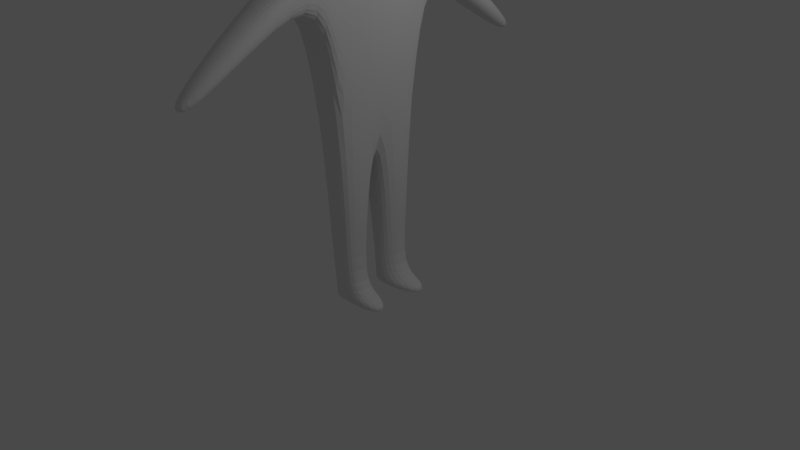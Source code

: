 # Source: PlayerModel.blend  (saved by Blender 2.75.0; exported with 4.5.12 LTS)
import bpy
from mathutils import Matrix  # noqa: F401  (used for matrix-valued properties, if any)

bpy.ops.wm.read_factory_settings(use_empty=True)
scene = bpy.context.scene
scene.name = 'Scene'

# ---- collections
col_collection_1 = bpy.data.collections.new('Collection 1'); scene.collection.children.link(col_collection_1)

# ---- materials (node trees are filled in below, after node groups)
mat_material = bpy.data.materials.new('Material')
mat_material.alpha_threshold = 0.0
mat_material.use_transparent_shadow = False
mat_material.roughness = 0.5
mat_material.line_color = (0.0, 0.0, 0.0, 1.0)

# ---- material node trees

# ---- world
world_world = bpy.data.worlds.new('World'); scene.world = world_world
world_world.color = (0.06663, 0.06663, 0.06663)
world_world.use_sun_shadow = False
world_world.sun_shadow_jitter_overblur = 0.0
world_world.cycles.sampling_method = 'MANUAL'
world_world.cycles.sample_map_resolution = 256

# ---- cameras
cam_camera = bpy.data.cameras.new('Camera')
cam_camera.clip_end = 100.0
cam_camera.lens = 35.0
cam_camera.sensor_width = 32.0
cam_camera.sensor_height = 18.0
cam_camera.ortho_scale = 7.314
cam_camera.dof.focus_distance = 0.0
cam_camera.dof.aperture_fstop = 128.0

# ---- lights
light_lamp = bpy.data.lights.new('Lamp', 'POINT')
light_lamp.transmission_factor = 0.0
light_lamp.cutoff_distance = 30.0
light_lamp.energy = 100.0
light_lamp.shadow_buffer_clip_start = 1.001
light_lamp.shadow_soft_size = 0.1
light_lamp.shadow_maximum_resolution = 0.006
light_lamp.use_absolute_resolution = True
light_lamp.cycles.use_multiple_importance_sampling = False

# ---- meshes
me_cube = bpy.data.meshes.new('Cube')
me_cube.from_pydata([(0.1722, 0.6071, 2.412), (-0.2777, 0.6071, 2.412), (0.2308, 0.6984, 4.419), (-0.3754, 0.6984, 4.419), (0.2071, -5.96e-08, 2.397), (-0.4098, 2.98e-07, 2.397), (0.3193, 0.0, 4.076), (-0.4098, 1.788e-07, 4.476), (0.09585, 0.1464, 4.601), (-0.2404, 0.1464, 4.601), (-0.3, 2.384e-07, 4.584), (0.1554, -2.384e-07, 4.584), (0.09585, 0.1464, 4.702), (-0.2404, 0.1464, 4.702), (-0.3, 2.384e-07, 4.719), (0.1554, -2.384e-07, 4.719), (0.2653, 0.3928, 5.098), (-0.4098, 0.3594, 5.244), (-0.499, 0.0, 5.169), (0.447, 0.0, 5.055), (0.2653, 0.235, 5.587), (-0.3767, 0.2133, 5.562), (-0.3767, 1.788e-07, 5.562), (0.3161, 0.0, 5.693), (0.1586, 0.5298, 1.149), (-0.3031, 0.5298, 1.149), (-0.3031, 0.1632, 1.149), (0.1586, 0.1632, 1.149), (0.1853, 0.7173, 4.04), (-0.3754, 0.7173, 4.04), (0.2308, 0.7173, 4.419), (-0.3754, 0.7173, 4.419), (0.08787, 1.557, 3.565), (-0.2324, 1.557, 3.565), (0.1006, 1.72, 3.787), (-0.2451, 1.72, 3.787), (0.0323, 2.381, 3.05), (-0.1769, 2.381, 3.05), (0.0323, 2.458, 3.155), (-0.1769, 2.458, 3.155), (0.09282, 0.4776, 0.2293), (-0.2374, 0.4776, 0.2293), (-0.2374, 0.2154, 0.2293), (0.09282, 0.2154, 0.2293), (0.2015, 0.6071, 3.345), (-0.3265, 0.6071, 3.345), (-0.4098, 2.384e-07, 3.436), (0.3013, -2.98e-07, 3.391), (0.2308, 0.7173, 4.23), (-0.3754, 0.7173, 4.23), (0.173, 1.638, 3.676), (-0.3155, 1.638, 3.676), (0.07744, 2.419, 3.103), (-0.222, 2.419, 3.103), (-0.05166, 0.6063, 2.34), (-0.0725, 0.6976, 4.469), (-0.1035, 0.0, 2.324), (-0.0725, 0.2706, 4.653), (-0.0725, 0.2896, 4.798), (-0.0725, 0.4797, 5.153), (-0.0725, 0.2432, 5.655), (-0.0725, 0.0, 5.826), (-0.0725, 0.5182, 0.9943), (-0.0725, 0.1276, 0.9943), (-0.09673, 0.7177, 4.066), (-0.0725, 0.7177, 4.469), (-0.08101, 1.524, 3.568), (-0.0725, 1.791, 3.804), (-0.0725, 2.401, 3.0), (-0.0725, 2.518, 3.132), (-0.0725, 0.5196, 0.2294), (-0.0725, 0.09491, 0.2294), (-0.0725, 2.515, 3.057), (-0.0725, 0.5196, 0.1675), (-0.2374, 0.4776, 0.1674), (-0.2374, 0.2154, 0.1674), (0.5554, 0.4776, 0.1674), (0.5554, 0.2154, 0.1674), (-0.0725, 0.09491, 0.1675), (-0.0725, 0.5196, 0.02526), (-0.2374, 0.4776, 0.0252), (-0.2374, 0.2154, 0.0252), (0.5554, 0.4776, 0.0252), (0.5554, 0.2154, 0.0252), (-0.0725, 0.09491, 0.02526)], [], [(46, 7, 3, 45), (45, 3, 31, 49), (44, 2, 6, 47), (6, 2, 8, 11), (0, 4, 27, 24), (11, 8, 12, 15), (3, 7, 10, 9), (55, 3, 9, 57), (58, 13, 17, 59), (57, 9, 13, 58), (9, 10, 14, 13), (13, 14, 18, 17), (15, 12, 16, 19), (60, 21, 22, 61), (17, 18, 22, 21), (19, 16, 20, 23), (59, 17, 21, 60), (24, 27, 43, 40), (5, 1, 25, 26), (54, 0, 24, 62), (56, 5, 26, 63), (48, 28, 32, 50), (44, 0, 28, 48), (55, 2, 30, 65), (54, 1, 29, 64), (51, 35, 39, 53), (49, 31, 35, 51), (64, 29, 33, 66), (65, 30, 34, 67), (72, 68, 37, 53), (66, 33, 37, 68), (67, 34, 38, 69), (50, 32, 36, 52), (43, 71, 78, 77), (62, 24, 40, 70), (63, 26, 42, 71), (26, 25, 41, 42), (34, 50, 52, 38), (69, 72, 53, 39), (29, 49, 51, 33), (33, 51, 53, 37), (2, 44, 48, 30), (30, 48, 50, 34), (0, 44, 47, 4), (1, 45, 49, 29), (5, 46, 45, 1), (38, 52, 72, 69), (27, 63, 71, 43), (25, 62, 70, 41), (42, 41, 74, 75), (35, 67, 69, 39), (32, 66, 68, 36), (52, 36, 68, 72), (31, 65, 67, 35), (28, 64, 66, 32), (0, 54, 64, 28), (3, 55, 65, 31), (4, 56, 63, 27), (1, 54, 62, 25), (16, 59, 60, 20), (20, 60, 61, 23), (8, 57, 58, 12), (12, 58, 59, 16), (2, 55, 57, 8), (76, 77, 83, 82), (73, 76, 82, 79), (40, 43, 77, 76), (41, 70, 73, 74), (70, 40, 76, 73), (71, 42, 75, 78), (79, 84, 81, 80), (82, 83, 84, 79), (74, 73, 79, 80), (77, 78, 84, 83), (78, 75, 81, 84), (75, 74, 80, 81)])
me_cube.materials.append(mat_material)
me_cube.use_remesh_preserve_volume = False
me_cube.use_remesh_preserve_attributes = False
me_cube.use_mirror_vertex_groups = False
me_cube.update()

# ---- objects
ob_cube = bpy.data.objects.new('Cube', me_cube)
ob_lamp = bpy.data.objects.new('Lamp', light_lamp)
ob_camera = bpy.data.objects.new('Camera', cam_camera)

# ---- transforms, parenting, visibility, modifiers, constraints
ob_cube.location = (0.5029, -0.2394, 0.0)
ob_cube.scale = (0.8695, 0.8695, 0.8695)
ob_cube.lock_rotations_4d = False
ob_cube.empty_display_type = 'ARROWS'
ob_cube.lineart.crease_threshold = 0.0
_m = ob_cube.modifiers.new('Mirror', 'MIRROR')
_m.use_axis = (False, True, False)
_m = ob_cube.modifiers.new('Subsurf', 'SUBSURF')
_m.uv_smooth = 'PRESERVE_CORNERS'
_m.quality = 2
ob_lamp.location = (4.047, 0.6348, 5.623)
ob_lamp.rotation_euler = (0.6503, 0.05522, 1.866)
ob_lamp.scale = (0.8695, 0.8695, 0.8695)
ob_lamp.lock_rotations_4d = False
ob_lamp.empty_display_type = 'ARROWS'
ob_lamp.color = (0.0, 0.0, 0.0, 0.0)
ob_lamp.lineart.crease_threshold = 0.0
ob_camera.location = (7.007, -5.898, 5.136)
ob_camera.rotation_euler = (1.109, 0.01082, 0.8149)
ob_camera.scale = (0.8695, 0.8695, 0.8695)
ob_camera.lock_rotations_4d = False
ob_camera.empty_display_type = 'ARROWS'
ob_camera.color = (0.0, 0.0, 0.0, 0.0)
ob_camera.display_type = 'WIRE'
ob_camera.lineart.crease_threshold = 0.0

# ---- collection membership
col_collection_1.objects.link(ob_cube)
col_collection_1.objects.link(ob_lamp)
col_collection_1.objects.link(ob_camera)

# ---- scene / render settings (as saved in the file)
scene.camera = ob_camera
scene.frame_start = 1; scene.frame_end = 250; scene.frame_set(1)
scene.render.engine = 'BLENDER_EEVEE_NEXT'
scene.render.image_settings.color_depth = '16'
scene.render.resolution_percentage = 50
scene.render.dither_intensity = 0.0
scene.cycles.use_denoising = False
scene.cycles.samples = 10
scene.cycles.sampling_pattern = 'TABULATED_SOBOL'
scene.cycles.light_sampling_threshold = 0.0
scene.cycles.use_adaptive_sampling = False
scene.cycles.use_light_tree = False
scene.cycles.blur_glossy = 0.0
scene.cycles.pixel_filter_type = 'GAUSSIAN'
scene.cycles.sample_clamp_indirect = 0.0
scene.view_settings.view_transform = 'Standard'
bpy.context.view_layer.update()
